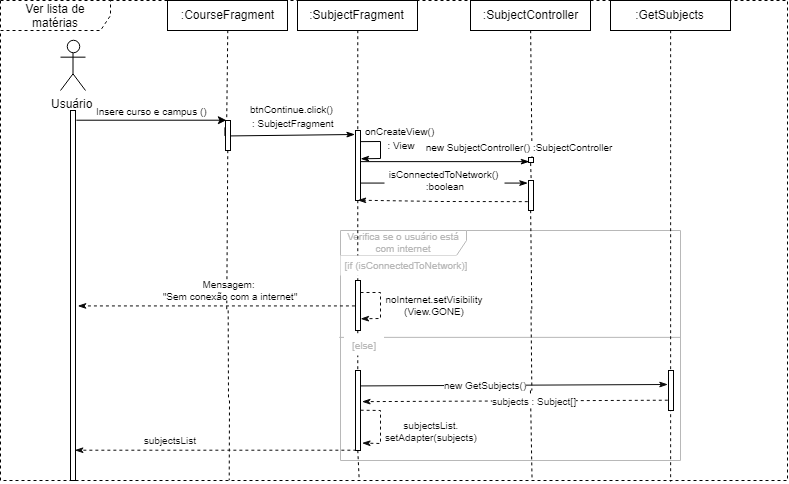

The diagram above was exported from draw.io. Its source (the exported page's mxGraphModel, read from the mxfile embedded in the PNG):
<mxGraphModel dx="2027" dy="646" grid="1" gridSize="10" guides="1" tooltips="1" connect="1" arrows="1" fold="1" page="1" pageScale="1" pageWidth="827" pageHeight="1169" math="0" shadow="0">
  <root>
    <mxCell id="0" />
    <mxCell id="1" parent="0" />
    <mxCell id="X2DmGTChSLZDHnRUR1Z9-36" value="&lt;font color=&quot;#b8b8b8&quot;&gt;Verifica se o usuário está com internet&lt;/font&gt;" style="shape=umlFrame;whiteSpace=wrap;html=1;fillColor=#ffffff;fontSize=10;strokeColor=#B8B8B8;width=126;height=25;shadow=0;" parent="1" vertex="1">
      <mxGeometry x="270" y="470" width="340" height="230" as="geometry" />
    </mxCell>
    <mxCell id="X2DmGTChSLZDHnRUR1Z9-31" style="rounded=0;orthogonalLoop=1;jettySize=auto;html=1;exitX=0.5;exitY=1;exitDx=0;exitDy=0;entryX=0.624;entryY=1.002;entryDx=0;entryDy=0;entryPerimeter=0;dashed=1;endArrow=none;endFill=0;" parent="1" source="X2DmGTChSLZDHnRUR1Z9-25" target="X2DmGTChSLZDHnRUR1Z9-30" edge="1">
      <mxGeometry relative="1" as="geometry">
        <mxPoint x="460.5999999999999" y="402.20000000000005" as="sourcePoint" />
        <mxPoint x="461" y="721" as="targetPoint" />
      </mxGeometry>
    </mxCell>
    <mxCell id="X2DmGTChSLZDHnRUR1Z9-26" style="rounded=0;orthogonalLoop=1;jettySize=auto;html=1;exitX=0.5;exitY=1;exitDx=0;exitDy=0;entryX=0.624;entryY=1.002;entryDx=0;entryDy=0;entryPerimeter=0;dashed=1;endArrow=none;endFill=0;" parent="1" source="X2DmGTChSLZDHnRUR1Z9-23" target="X2DmGTChSLZDHnRUR1Z9-25" edge="1">
      <mxGeometry relative="1" as="geometry">
        <mxPoint x="460.1428571428571" y="300.28571428571433" as="sourcePoint" />
        <mxPoint x="461.2857142857142" y="720.8571428571429" as="targetPoint" />
      </mxGeometry>
    </mxCell>
    <mxCell id="X2DmGTChSLZDHnRUR1Z9-16" style="rounded=0;orthogonalLoop=1;jettySize=auto;html=1;exitX=0.5;exitY=1;exitDx=0;exitDy=0;entryX=0.404;entryY=0.999;entryDx=0;entryDy=0;entryPerimeter=0;dashed=1;endArrow=none;endFill=0;" parent="1" source="X2DmGTChSLZDHnRUR1Z9-13" target="X2DmGTChSLZDHnRUR1Z9-15" edge="1">
      <mxGeometry relative="1" as="geometry">
        <mxPoint x="287" y="299.66666666666674" as="sourcePoint" />
        <mxPoint x="287.8333333333335" y="719.6666666666667" as="targetPoint" />
      </mxGeometry>
    </mxCell>
    <mxCell id="X2DmGTChSLZDHnRUR1Z9-4" style="rounded=0;orthogonalLoop=1;jettySize=auto;html=1;exitX=0.5;exitY=1;exitDx=0;exitDy=0;entryX=0.291;entryY=1;entryDx=0;entryDy=0;entryPerimeter=0;dashed=1;endArrow=none;endFill=0;" parent="1" target="X2DmGTChSLZDHnRUR1Z9-1" edge="1">
      <mxGeometry relative="1" as="geometry">
        <mxPoint x="159" y="640" as="sourcePoint" />
      </mxGeometry>
    </mxCell>
    <mxCell id="X2DmGTChSLZDHnRUR1Z9-2" value=":CourseFragment" style="rounded=0;whiteSpace=wrap;html=1;" parent="1" vertex="1">
      <mxGeometry x="97" y="240" width="120" height="30" as="geometry" />
    </mxCell>
    <mxCell id="X2DmGTChSLZDHnRUR1Z9-3" value="Usuário" style="shape=umlActor;verticalLabelPosition=bottom;labelBackgroundColor=#ffffff;verticalAlign=top;html=1;outlineConnect=0;" parent="1" vertex="1">
      <mxGeometry x="-10" y="280" width="25" height="50" as="geometry" />
    </mxCell>
    <mxCell id="X2DmGTChSLZDHnRUR1Z9-7" value="" style="rounded=0;whiteSpace=wrap;html=1;" parent="1" vertex="1">
      <mxGeometry y="350" width="5" height="370" as="geometry" />
    </mxCell>
    <mxCell id="X2DmGTChSLZDHnRUR1Z9-9" style="rounded=0;orthogonalLoop=1;jettySize=auto;html=1;exitX=0.5;exitY=1;exitDx=0;exitDy=0;entryX=0.238;entryY=1.001;entryDx=0;entryDy=0;entryPerimeter=0;dashed=1;endArrow=none;endFill=0;" parent="1" source="X2DmGTChSLZDHnRUR1Z9-2" target="X2DmGTChSLZDHnRUR1Z9-8" edge="1">
      <mxGeometry relative="1" as="geometry">
        <mxPoint x="157.58823529411757" y="299.7647058823529" as="sourcePoint" />
        <mxPoint x="157.58823529411757" y="720.9411764705883" as="targetPoint" />
      </mxGeometry>
    </mxCell>
    <mxCell id="X2DmGTChSLZDHnRUR1Z9-17" style="edgeStyle=none;rounded=0;orthogonalLoop=1;jettySize=auto;html=1;exitX=1;exitY=0.5;exitDx=0;exitDy=0;entryX=0.016;entryY=0.058;entryDx=0;entryDy=0;endArrow=classicThin;endFill=1;startArrow=none;startFill=0;entryPerimeter=0;" parent="1" source="X2DmGTChSLZDHnRUR1Z9-8" target="X2DmGTChSLZDHnRUR1Z9-15" edge="1">
      <mxGeometry relative="1" as="geometry" />
    </mxCell>
    <mxCell id="X2DmGTChSLZDHnRUR1Z9-18" value="&lt;font style=&quot;font-size: 10px&quot;&gt;btnContinue.click() &lt;br&gt;: SubjectFragment&lt;/font&gt;" style="text;html=1;resizable=0;points=[];align=center;verticalAlign=middle;labelBackgroundColor=#ffffff;" parent="X2DmGTChSLZDHnRUR1Z9-17" vertex="1" connectable="0">
      <mxGeometry x="0.24" relative="1" as="geometry">
        <mxPoint x="-14.5" y="-20" as="offset" />
      </mxGeometry>
    </mxCell>
    <mxCell id="X2DmGTChSLZDHnRUR1Z9-8" value="" style="rounded=0;whiteSpace=wrap;html=1;fillColor=#ffffff;" parent="1" vertex="1">
      <mxGeometry x="155" y="360" width="5" height="30" as="geometry" />
    </mxCell>
    <mxCell id="X2DmGTChSLZDHnRUR1Z9-10" value="" style="endArrow=classic;html=1;exitX=1.211;exitY=0.028;exitDx=0;exitDy=0;exitPerimeter=0;entryX=0.25;entryY=0;entryDx=0;entryDy=0;" parent="1" source="X2DmGTChSLZDHnRUR1Z9-7" target="X2DmGTChSLZDHnRUR1Z9-8" edge="1">
      <mxGeometry width="50" height="50" relative="1" as="geometry">
        <mxPoint x="230" y="450" as="sourcePoint" />
        <mxPoint x="280" y="400" as="targetPoint" />
      </mxGeometry>
    </mxCell>
    <mxCell id="X2DmGTChSLZDHnRUR1Z9-11" value="Insere curso e campus ()" style="text;html=1;resizable=0;points=[];align=center;verticalAlign=middle;labelBackgroundColor=#ffffff;fontSize=10;" parent="X2DmGTChSLZDHnRUR1Z9-10" vertex="1" connectable="0">
      <mxGeometry x="-0.3111" y="-2" relative="1" as="geometry">
        <mxPoint x="23.5" y="-11.5" as="offset" />
      </mxGeometry>
    </mxCell>
    <mxCell id="X2DmGTChSLZDHnRUR1Z9-12" style="edgeStyle=none;rounded=0;orthogonalLoop=1;jettySize=auto;html=1;exitX=0;exitY=0.25;exitDx=0;exitDy=0;entryX=0;entryY=0.5;entryDx=0;entryDy=0;endArrow=none;endFill=0;" parent="1" source="X2DmGTChSLZDHnRUR1Z9-8" target="X2DmGTChSLZDHnRUR1Z9-8" edge="1">
      <mxGeometry relative="1" as="geometry" />
    </mxCell>
    <mxCell id="X2DmGTChSLZDHnRUR1Z9-13" value=":SubjectFragment" style="rounded=0;whiteSpace=wrap;html=1;" parent="1" vertex="1">
      <mxGeometry x="227" y="240" width="120" height="30" as="geometry" />
    </mxCell>
    <mxCell id="X2DmGTChSLZDHnRUR1Z9-14" style="rounded=0;orthogonalLoop=1;jettySize=auto;html=1;exitX=0.5;exitY=1;exitDx=0;exitDy=0;entryX=0.455;entryY=1;entryDx=0;entryDy=0;entryPerimeter=0;dashed=1;endArrow=none;endFill=0;" parent="1" source="X2DmGTChSLZDHnRUR1Z9-54" target="X2DmGTChSLZDHnRUR1Z9-1" edge="1">
      <mxGeometry relative="1" as="geometry">
        <mxPoint x="282.58823529411757" y="314.7647058823529" as="sourcePoint" />
        <mxPoint x="280.2352941176473" y="425.3529411764706" as="targetPoint" />
      </mxGeometry>
    </mxCell>
    <mxCell id="X2DmGTChSLZDHnRUR1Z9-27" style="edgeStyle=none;rounded=0;orthogonalLoop=1;jettySize=auto;html=1;exitX=0.8;exitY=0.449;exitDx=0;exitDy=0;entryX=0;entryY=0.75;entryDx=0;entryDy=0;startArrow=none;startFill=0;endArrow=classicThin;endFill=1;exitPerimeter=0;" parent="1" source="X2DmGTChSLZDHnRUR1Z9-15" target="X2DmGTChSLZDHnRUR1Z9-25" edge="1">
      <mxGeometry relative="1" as="geometry" />
    </mxCell>
    <mxCell id="X2DmGTChSLZDHnRUR1Z9-15" value="" style="rounded=0;whiteSpace=wrap;html=1;fillColor=#ffffff;" parent="1" vertex="1">
      <mxGeometry x="285" y="370" width="5" height="70" as="geometry" />
    </mxCell>
    <mxCell id="X2DmGTChSLZDHnRUR1Z9-19" style="edgeStyle=none;rounded=0;orthogonalLoop=1;jettySize=auto;html=1;exitX=0.971;exitY=0.163;exitDx=0;exitDy=0;entryX=0.971;entryY=0.4;entryDx=0;entryDy=0;endArrow=classicThin;endFill=1;startArrow=none;startFill=0;entryPerimeter=0;exitPerimeter=0;" parent="1" source="X2DmGTChSLZDHnRUR1Z9-15" target="X2DmGTChSLZDHnRUR1Z9-15" edge="1">
      <mxGeometry relative="1" as="geometry">
        <Array as="points">
          <mxPoint x="310" y="381" />
          <mxPoint x="310" y="398" />
        </Array>
      </mxGeometry>
    </mxCell>
    <mxCell id="X2DmGTChSLZDHnRUR1Z9-22" value="&lt;span&gt;&lt;font style=&quot;font-size: 10px&quot;&gt;onCreateView()&amp;nbsp;&lt;br&gt;: View&lt;/font&gt;&lt;/span&gt;" style="text;html=1;strokeColor=none;fillColor=none;align=center;verticalAlign=middle;whiteSpace=wrap;rounded=0;dashed=1;" parent="1" vertex="1">
      <mxGeometry x="290" y="367" width="80" height="20" as="geometry" />
    </mxCell>
    <mxCell id="X2DmGTChSLZDHnRUR1Z9-23" value=":SubjectController" style="rounded=0;whiteSpace=wrap;html=1;" parent="1" vertex="1">
      <mxGeometry x="400" y="240" width="120" height="30" as="geometry" />
    </mxCell>
    <mxCell id="X2DmGTChSLZDHnRUR1Z9-24" style="rounded=0;orthogonalLoop=1;jettySize=auto;html=1;exitX=0.5;exitY=1;exitDx=0;exitDy=0;entryX=0.675;entryY=0.998;entryDx=0;entryDy=0;entryPerimeter=0;dashed=1;endArrow=none;endFill=0;" parent="1" target="X2DmGTChSLZDHnRUR1Z9-1" edge="1">
      <mxGeometry relative="1" as="geometry">
        <mxPoint x="459.94444444444434" y="629.9444444444445" as="sourcePoint" />
        <mxPoint x="470.6428571428571" y="624.7142857142857" as="targetPoint" />
      </mxGeometry>
    </mxCell>
    <mxCell id="X2DmGTChSLZDHnRUR1Z9-25" value="" style="rounded=0;whiteSpace=wrap;html=1;fillColor=#ffffff;" parent="1" vertex="1">
      <mxGeometry x="458" y="397" width="5" height="5" as="geometry" />
    </mxCell>
    <mxCell id="X2DmGTChSLZDHnRUR1Z9-40" style="edgeStyle=none;rounded=0;orthogonalLoop=1;jettySize=auto;html=1;exitX=-0.043;exitY=0.695;exitDx=0;exitDy=0;startArrow=none;startFill=0;endArrow=classicThin;endFill=1;strokeColor=#0D0D0D;fontSize=10;dashed=1;exitPerimeter=0;entryX=0.5;entryY=1;entryDx=0;entryDy=0;" parent="1" source="X2DmGTChSLZDHnRUR1Z9-30" target="X2DmGTChSLZDHnRUR1Z9-15" edge="1">
      <mxGeometry relative="1" as="geometry">
        <Array as="points">
          <mxPoint x="370" y="441" />
        </Array>
      </mxGeometry>
    </mxCell>
    <mxCell id="X2DmGTChSLZDHnRUR1Z9-30" value="" style="rounded=0;whiteSpace=wrap;html=1;fillColor=#ffffff;" parent="1" vertex="1">
      <mxGeometry x="458" y="420" width="5" height="30" as="geometry" />
    </mxCell>
    <mxCell id="X2DmGTChSLZDHnRUR1Z9-32" style="edgeStyle=none;rounded=0;orthogonalLoop=1;jettySize=auto;html=1;exitX=1;exitY=0.75;exitDx=0;exitDy=0;entryX=-0.2;entryY=0.105;entryDx=0;entryDy=0;startArrow=none;startFill=0;endArrow=classicThin;endFill=1;entryPerimeter=0;" parent="1" source="X2DmGTChSLZDHnRUR1Z9-15" target="X2DmGTChSLZDHnRUR1Z9-30" edge="1">
      <mxGeometry relative="1" as="geometry">
        <mxPoint x="299.66666666666674" y="410.66666666666663" as="sourcePoint" />
        <mxPoint x="468" y="410.66666666666663" as="targetPoint" />
      </mxGeometry>
    </mxCell>
    <mxCell id="X2DmGTChSLZDHnRUR1Z9-35" value="isConnectedToNetwork()&amp;nbsp;&lt;br&gt;:boolean&lt;br&gt;" style="text;html=1;strokeColor=none;fillColor=#ffffff;align=center;verticalAlign=middle;whiteSpace=wrap;rounded=0;dashed=1;fontSize=10;" parent="1" vertex="1">
      <mxGeometry x="314" y="410" width="120" height="20" as="geometry" />
    </mxCell>
    <mxCell id="X2DmGTChSLZDHnRUR1Z9-39" value="" style="endArrow=none;html=1;strokeColor=#B8B8B8;fontSize=10;exitX=-0.002;exitY=0.463;exitDx=0;exitDy=0;exitPerimeter=0;entryX=1;entryY=0.463;entryDx=0;entryDy=0;entryPerimeter=0;" parent="1" source="X2DmGTChSLZDHnRUR1Z9-36" target="X2DmGTChSLZDHnRUR1Z9-36" edge="1">
      <mxGeometry width="50" height="50" relative="1" as="geometry">
        <mxPoint x="300" y="580" as="sourcePoint" />
        <mxPoint x="350" y="530" as="targetPoint" />
      </mxGeometry>
    </mxCell>
    <mxCell id="X2DmGTChSLZDHnRUR1Z9-44" style="rounded=0;orthogonalLoop=1;jettySize=auto;html=1;exitX=0.5;exitY=1;exitDx=0;exitDy=0;entryX=0.675;entryY=0.998;entryDx=0;entryDy=0;entryPerimeter=0;dashed=1;endArrow=none;endFill=0;" parent="1" source="X2DmGTChSLZDHnRUR1Z9-30" edge="1">
      <mxGeometry relative="1" as="geometry">
        <mxPoint x="460.344827586207" y="470.75862068965523" as="sourcePoint" />
        <mxPoint x="461.33333333333326" y="549.9444444444445" as="targetPoint" />
      </mxGeometry>
    </mxCell>
    <mxCell id="X2DmGTChSLZDHnRUR1Z9-47" style="rounded=0;orthogonalLoop=1;jettySize=auto;html=1;exitX=0.5;exitY=1;exitDx=0;exitDy=0;entryX=0.455;entryY=1.003;entryDx=0;entryDy=0;entryPerimeter=0;dashed=1;endArrow=none;endFill=0;" parent="1" source="X2DmGTChSLZDHnRUR1Z9-15" target="X2DmGTChSLZDHnRUR1Z9-46" edge="1">
      <mxGeometry relative="1" as="geometry">
        <mxPoint x="287.57142857142867" y="440.28571428571433" as="sourcePoint" />
        <mxPoint x="288.1428571428571" y="721.4285714285714" as="targetPoint" />
      </mxGeometry>
    </mxCell>
    <mxCell id="X2DmGTChSLZDHnRUR1Z9-48" style="edgeStyle=none;rounded=0;orthogonalLoop=1;jettySize=auto;html=1;exitX=0;exitY=0.5;exitDx=0;exitDy=0;entryX=1.343;entryY=0.527;entryDx=0;entryDy=0;dashed=1;startArrow=none;startFill=0;endArrow=classicThin;endFill=1;strokeColor=#0D0D0D;fontSize=10;entryPerimeter=0;" parent="1" source="X2DmGTChSLZDHnRUR1Z9-46" target="X2DmGTChSLZDHnRUR1Z9-7" edge="1">
      <mxGeometry relative="1" as="geometry">
        <mxPoint x="160.04761904761904" y="545.1428571428571" as="targetPoint" />
      </mxGeometry>
    </mxCell>
    <mxCell id="X2DmGTChSLZDHnRUR1Z9-46" value="" style="rounded=0;whiteSpace=wrap;html=1;fillColor=#ffffff;" parent="1" vertex="1">
      <mxGeometry x="285" y="520" width="5" height="50" as="geometry" />
    </mxCell>
    <mxCell id="X2DmGTChSLZDHnRUR1Z9-49" value="noInternet.setVisibility&lt;br&gt;(View.GONE)" style="text;html=1;strokeColor=none;fillColor=none;align=center;verticalAlign=middle;whiteSpace=wrap;rounded=0;shadow=0;fontSize=10;" parent="1" vertex="1">
      <mxGeometry x="313.5" y="535" width="100" height="20" as="geometry" />
    </mxCell>
    <mxCell id="X2DmGTChSLZDHnRUR1Z9-53" style="rounded=0;orthogonalLoop=1;jettySize=auto;html=1;exitX=0.5;exitY=1;exitDx=0;exitDy=0;entryX=0.675;entryY=0.998;entryDx=0;entryDy=0;entryPerimeter=0;dashed=1;endArrow=none;endFill=0;" parent="1" edge="1">
      <mxGeometry relative="1" as="geometry">
        <mxPoint x="460.4418604651164" y="629.953488372093" as="sourcePoint" />
        <mxPoint x="460.7777777777778" y="629.9444444444445" as="targetPoint" />
      </mxGeometry>
    </mxCell>
    <mxCell id="X2DmGTChSLZDHnRUR1Z9-55" style="rounded=0;orthogonalLoop=1;jettySize=auto;html=1;exitX=0.5;exitY=1;exitDx=0;exitDy=0;entryX=0.455;entryY=1.003;entryDx=0;entryDy=0;entryPerimeter=0;dashed=1;endArrow=none;endFill=0;" parent="1" source="X2DmGTChSLZDHnRUR1Z9-46" target="X2DmGTChSLZDHnRUR1Z9-54" edge="1">
      <mxGeometry relative="1" as="geometry">
        <mxPoint x="287.57142857142867" y="550" as="sourcePoint" />
        <mxPoint x="288.1428571428571" y="721.4285714285714" as="targetPoint" />
      </mxGeometry>
    </mxCell>
    <mxCell id="X2DmGTChSLZDHnRUR1Z9-62" style="edgeStyle=none;rounded=0;orthogonalLoop=1;jettySize=auto;html=1;exitX=1.04;exitY=0.193;exitDx=0;exitDy=0;entryX=-0.099;entryY=0.358;entryDx=0;entryDy=0;startArrow=none;startFill=0;endArrow=classicThin;endFill=1;strokeColor=#0D0D0D;fontSize=10;fontColor=#B8B8B8;entryPerimeter=0;exitPerimeter=0;" parent="1" source="X2DmGTChSLZDHnRUR1Z9-54" target="X2DmGTChSLZDHnRUR1Z9-64" edge="1">
      <mxGeometry relative="1" as="geometry">
        <mxPoint x="458.1162790697674" y="622.5116279069767" as="targetPoint" />
      </mxGeometry>
    </mxCell>
    <mxCell id="X2DmGTChSLZDHnRUR1Z9-63" value="&lt;font color=&quot;#0d0d0d&quot;&gt;new GetSubjects()&lt;/font&gt;" style="text;html=1;resizable=0;points=[];align=center;verticalAlign=middle;labelBackgroundColor=#ffffff;fontSize=10;fontColor=#B8B8B8;" parent="X2DmGTChSLZDHnRUR1Z9-62" vertex="1" connectable="0">
      <mxGeometry x="-0.1921" y="1" relative="1" as="geometry">
        <mxPoint as="offset" />
      </mxGeometry>
    </mxCell>
    <mxCell id="X2DmGTChSLZDHnRUR1Z9-80" style="edgeStyle=none;rounded=0;orthogonalLoop=1;jettySize=auto;html=1;exitX=0.25;exitY=1;exitDx=0;exitDy=0;entryX=0.962;entryY=0.919;entryDx=0;entryDy=0;entryPerimeter=0;startArrow=none;startFill=0;endArrow=classicThin;endFill=1;strokeColor=#0D0D0D;fontSize=10;fontColor=#0D0D0D;dashed=1;" parent="1" source="X2DmGTChSLZDHnRUR1Z9-54" target="X2DmGTChSLZDHnRUR1Z9-7" edge="1">
      <mxGeometry relative="1" as="geometry" />
    </mxCell>
    <mxCell id="X2DmGTChSLZDHnRUR1Z9-82" value="&amp;nbsp;subjectsList&amp;nbsp;" style="text;html=1;resizable=0;points=[];align=center;verticalAlign=middle;labelBackgroundColor=#ffffff;fontSize=10;fontColor=#0D0D0D;" parent="X2DmGTChSLZDHnRUR1Z9-80" vertex="1" connectable="0">
      <mxGeometry x="0.23" relative="1" as="geometry">
        <mxPoint x="-13.5" y="-10" as="offset" />
      </mxGeometry>
    </mxCell>
    <mxCell id="X2DmGTChSLZDHnRUR1Z9-54" value="" style="rounded=0;whiteSpace=wrap;html=1;fillColor=#ffffff;" parent="1" vertex="1">
      <mxGeometry x="285" y="610" width="5" height="80" as="geometry" />
    </mxCell>
    <mxCell id="X2DmGTChSLZDHnRUR1Z9-28" value="new SubjectController() :SubjectController&lt;br&gt;" style="text;html=1;strokeColor=none;fillColor=#ffffff;align=center;verticalAlign=middle;whiteSpace=wrap;rounded=0;dashed=1;fontSize=10;" parent="1" vertex="1">
      <mxGeometry x="350" y="380.5" width="196" height="13" as="geometry" />
    </mxCell>
    <mxCell id="X2DmGTChSLZDHnRUR1Z9-58" style="edgeStyle=none;rounded=0;orthogonalLoop=1;jettySize=auto;html=1;exitX=0.5;exitY=1;exitDx=0;exitDy=0;entryX=0.851;entryY=1.001;entryDx=0;entryDy=0;entryPerimeter=0;startArrow=none;startFill=0;endArrow=none;endFill=0;strokeColor=#0D0D0D;fontSize=10;fontColor=#B8B8B8;dashed=1;" parent="1" source="X2DmGTChSLZDHnRUR1Z9-57" target="X2DmGTChSLZDHnRUR1Z9-1" edge="1">
      <mxGeometry relative="1" as="geometry" />
    </mxCell>
    <mxCell id="X2DmGTChSLZDHnRUR1Z9-57" value=":GetSubjects" style="rounded=0;whiteSpace=wrap;html=1;" parent="1" vertex="1">
      <mxGeometry x="540" y="240" width="120" height="30" as="geometry" />
    </mxCell>
    <mxCell id="X2DmGTChSLZDHnRUR1Z9-59" style="edgeStyle=none;rounded=0;orthogonalLoop=1;jettySize=auto;html=1;entryX=1.022;entryY=0.761;entryDx=0;entryDy=0;startArrow=none;startFill=0;endArrow=classicThin;endFill=1;strokeColor=#0D0D0D;fontSize=10;fontColor=#B8B8B8;entryPerimeter=0;dashed=1;" parent="1" target="X2DmGTChSLZDHnRUR1Z9-46" edge="1">
      <mxGeometry relative="1" as="geometry">
        <mxPoint x="290" y="532" as="sourcePoint" />
        <Array as="points">
          <mxPoint x="310" y="532" />
          <mxPoint x="310" y="558" />
        </Array>
      </mxGeometry>
    </mxCell>
    <mxCell id="X2DmGTChSLZDHnRUR1Z9-61" style="rounded=0;orthogonalLoop=1;jettySize=auto;html=1;exitX=0.5;exitY=1;exitDx=0;exitDy=0;entryX=0.675;entryY=0.998;entryDx=0;entryDy=0;entryPerimeter=0;dashed=1;endArrow=none;endFill=0;" parent="1" edge="1">
      <mxGeometry relative="1" as="geometry">
        <mxPoint x="460.5" y="549.9444444444445" as="sourcePoint" />
        <mxPoint x="461.37209302325596" y="629.953488372093" as="targetPoint" />
      </mxGeometry>
    </mxCell>
    <mxCell id="X2DmGTChSLZDHnRUR1Z9-65" style="edgeStyle=none;rounded=0;orthogonalLoop=1;jettySize=auto;html=1;exitX=0;exitY=0.75;exitDx=0;exitDy=0;entryX=1.44;entryY=0.383;entryDx=0;entryDy=0;startArrow=none;startFill=0;endArrow=classicThin;endFill=1;strokeColor=#0D0D0D;fontSize=10;fontColor=#B8B8B8;dashed=1;entryPerimeter=0;" parent="1" source="X2DmGTChSLZDHnRUR1Z9-64" target="X2DmGTChSLZDHnRUR1Z9-54" edge="1">
      <mxGeometry relative="1" as="geometry" />
    </mxCell>
    <mxCell id="X2DmGTChSLZDHnRUR1Z9-66" value="&lt;font color=&quot;#0d0d0d&quot;&gt;subjects : Subject[]&lt;/font&gt;" style="text;html=1;resizable=0;points=[];align=center;verticalAlign=middle;labelBackgroundColor=#ffffff;fontSize=10;fontColor=#B8B8B8;" parent="X2DmGTChSLZDHnRUR1Z9-65" vertex="1" connectable="0">
      <mxGeometry x="0.1039" relative="1" as="geometry">
        <mxPoint x="35" as="offset" />
      </mxGeometry>
    </mxCell>
    <mxCell id="X2DmGTChSLZDHnRUR1Z9-64" value="" style="rounded=0;whiteSpace=wrap;html=1;fillColor=#ffffff;" parent="1" vertex="1">
      <mxGeometry x="598" y="610" width="5" height="40" as="geometry" />
    </mxCell>
    <mxCell id="X2DmGTChSLZDHnRUR1Z9-68" style="rounded=0;orthogonalLoop=1;jettySize=auto;html=1;exitX=0.5;exitY=1;exitDx=0;exitDy=0;entryX=0.287;entryY=0.999;entryDx=0;entryDy=0;entryPerimeter=0;dashed=1;endArrow=none;endFill=0;" parent="1" source="X2DmGTChSLZDHnRUR1Z9-8" edge="1">
      <mxGeometry relative="1" as="geometry">
        <mxPoint x="157.4000000000001" y="390.20000000000005" as="sourcePoint" />
        <mxPoint x="156.23809523809518" y="549.9047619047619" as="targetPoint" />
      </mxGeometry>
    </mxCell>
    <mxCell id="X2DmGTChSLZDHnRUR1Z9-70" style="rounded=0;orthogonalLoop=1;jettySize=auto;html=1;exitX=0.5;exitY=1;exitDx=0;exitDy=0;entryX=0.287;entryY=0.999;entryDx=0;entryDy=0;entryPerimeter=0;dashed=1;endArrow=none;endFill=0;" parent="1" edge="1">
      <mxGeometry relative="1" as="geometry">
        <mxPoint x="157.66666666666652" y="549.9047619047619" as="sourcePoint" />
        <mxPoint x="158" y="640" as="targetPoint" />
      </mxGeometry>
    </mxCell>
    <mxCell id="X2DmGTChSLZDHnRUR1Z9-74" style="edgeStyle=none;rounded=0;orthogonalLoop=1;jettySize=auto;html=1;exitX=1;exitY=0.5;exitDx=0;exitDy=0;entryX=1.211;entryY=0.909;entryDx=0;entryDy=0;entryPerimeter=0;startArrow=none;startFill=0;endArrow=classicThin;endFill=1;strokeColor=#0D0D0D;fontSize=10;fontColor=#B8B8B8;dashed=1;" parent="1" source="X2DmGTChSLZDHnRUR1Z9-54" target="X2DmGTChSLZDHnRUR1Z9-54" edge="1">
      <mxGeometry relative="1" as="geometry">
        <Array as="points">
          <mxPoint x="310" y="650" />
          <mxPoint x="310" y="683" />
        </Array>
      </mxGeometry>
    </mxCell>
    <mxCell id="X2DmGTChSLZDHnRUR1Z9-75" value="subjectsList.&lt;br&gt;setAdapter(subjects)" style="text;html=1;resizable=0;points=[];align=center;verticalAlign=middle;labelBackgroundColor=#ffffff;fontSize=10;fontColor=#0D0D0D;" parent="X2DmGTChSLZDHnRUR1Z9-74" vertex="1" connectable="0">
      <mxGeometry x="-0.4445" y="-11" relative="1" as="geometry">
        <mxPoint x="61" y="20" as="offset" />
      </mxGeometry>
    </mxCell>
    <mxCell id="X2DmGTChSLZDHnRUR1Z9-50" value="Mensagem: &lt;br&gt;&quot;Sem conexão com a internet&quot;" style="text;html=1;align=center;verticalAlign=middle;whiteSpace=wrap;rounded=0;shadow=0;fontSize=10;fillColor=#ffffff;" parent="1" vertex="1">
      <mxGeometry x="74" y="520" width="170" height="20" as="geometry" />
    </mxCell>
    <mxCell id="X2DmGTChSLZDHnRUR1Z9-41" value="&lt;font color=&quot;#b8b8b8&quot;&gt;[if (isConnectedToNetwork)]&lt;/font&gt;&lt;br&gt;" style="text;html=1;strokeColor=none;fillColor=#ffffff;align=center;verticalAlign=middle;whiteSpace=wrap;rounded=0;dashed=1;fontSize=10;" parent="1" vertex="1">
      <mxGeometry x="270" y="495" width="130" height="20" as="geometry" />
    </mxCell>
    <mxCell id="X2DmGTChSLZDHnRUR1Z9-42" value="[else]" style="text;html=1;strokeColor=none;fillColor=#ffffff;align=center;verticalAlign=middle;whiteSpace=wrap;rounded=0;shadow=0;fontSize=10;fontColor=#B8B8B8;" parent="1" vertex="1">
      <mxGeometry x="273.5" y="575" width="40" height="20" as="geometry" />
    </mxCell>
    <mxCell id="X2DmGTChSLZDHnRUR1Z9-1" value="Ver lista de matérias" style="shape=umlFrame;whiteSpace=wrap;html=1;width=110;height=30;dashed=1;" parent="1" vertex="1">
      <mxGeometry x="-70" y="240" width="787" height="480" as="geometry" />
    </mxCell>
  </root>
</mxGraphModel>